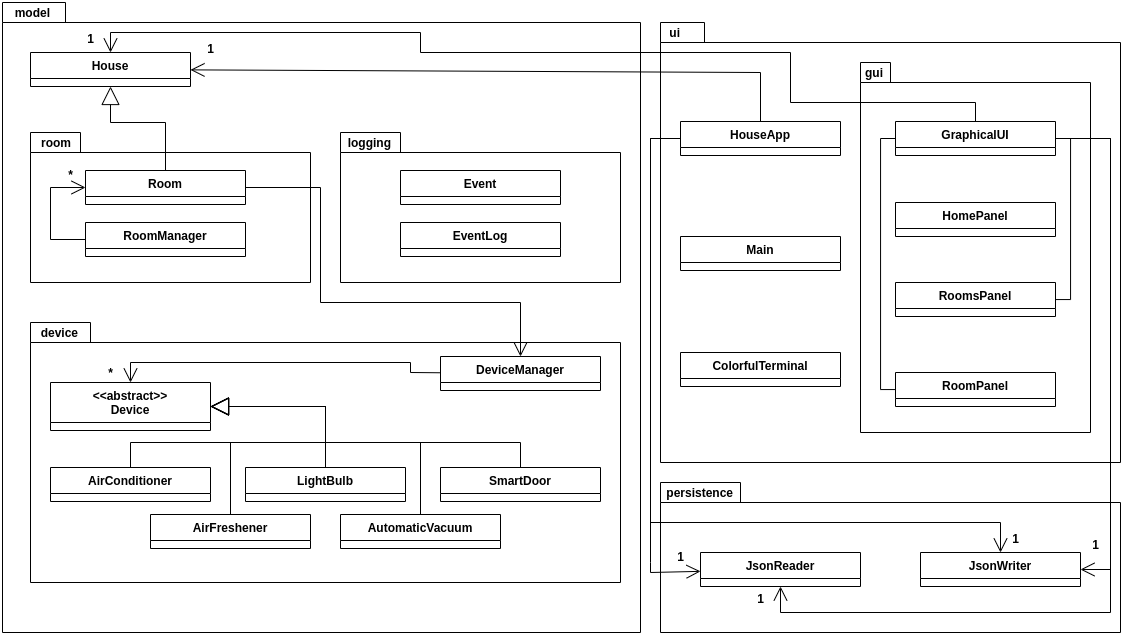

The diagram above was exported from draw.io. Its source (the exported page's mxGraphModel, read from the mxfile embedded in the PNG):
<mxGraphModel dx="1969" dy="986" grid="1" gridSize="10" guides="1" tooltips="1" connect="1" arrows="1" fold="1" page="1" pageScale="1" pageWidth="827" pageHeight="1169" math="0" shadow="0">
  <root>
    <mxCell id="WIyWlLk6GJQsqaUBKTNV-0" />
    <mxCell id="WIyWlLk6GJQsqaUBKTNV-1" parent="WIyWlLk6GJQsqaUBKTNV-0" />
    <mxCell id="cPZASiigLxM9lDurBmeA-0" value="model" style="shape=folder;fontStyle=1;spacingTop=0;tabWidth=38;tabHeight=20;tabPosition=left;html=1;whiteSpace=wrap;labelPosition=left;verticalLabelPosition=top;align=right;verticalAlign=bottom;spacingLeft=0;spacingRight=-50;spacingBottom=-20;" parent="WIyWlLk6GJQsqaUBKTNV-1" vertex="1">
      <mxGeometry x="42" y="80" width="638" height="630" as="geometry" />
    </mxCell>
    <mxCell id="cPZASiigLxM9lDurBmeA-1" value="House" style="swimlane;fontStyle=1;align=center;verticalAlign=top;childLayout=stackLayout;horizontal=1;startSize=26;horizontalStack=0;resizeParent=1;resizeParentMax=0;resizeLast=0;collapsible=1;marginBottom=0;whiteSpace=wrap;html=1;" parent="WIyWlLk6GJQsqaUBKTNV-1" vertex="1">
      <mxGeometry x="70" y="130" width="160" height="34" as="geometry" />
    </mxCell>
    <mxCell id="cPZASiigLxM9lDurBmeA-11" value="ui" style="shape=folder;fontStyle=1;spacingTop=10;tabWidth=30;tabHeight=20;tabPosition=left;html=1;whiteSpace=wrap;labelPosition=left;verticalLabelPosition=top;align=right;verticalAlign=bottom;horizontal=1;spacingRight=-22;spacingBottom=-20;" parent="WIyWlLk6GJQsqaUBKTNV-1" vertex="1">
      <mxGeometry x="700" y="100" width="460" height="440" as="geometry" />
    </mxCell>
    <mxCell id="cPZASiigLxM9lDurBmeA-12" value="gui" style="shape=folder;fontStyle=1;spacingTop=10;tabWidth=30;tabHeight=20;tabPosition=left;html=1;whiteSpace=wrap;labelPosition=left;verticalLabelPosition=top;align=right;verticalAlign=bottom;spacingBottom=-20;spacingRight=-25;" parent="WIyWlLk6GJQsqaUBKTNV-1" vertex="1">
      <mxGeometry x="900" y="140" width="230" height="370" as="geometry" />
    </mxCell>
    <mxCell id="cPZASiigLxM9lDurBmeA-10" value="persistence" style="shape=folder;fontStyle=1;spacingTop=-10;tabWidth=80;tabHeight=20;tabPosition=left;html=1;whiteSpace=wrap;labelPosition=left;verticalLabelPosition=top;align=right;verticalAlign=bottom;spacingRight=-75;spacingLeft=75;spacingBottom=-20;movable=1;resizable=1;rotatable=1;deletable=1;editable=1;locked=0;connectable=1;" parent="WIyWlLk6GJQsqaUBKTNV-1" vertex="1">
      <mxGeometry x="700" y="560" width="460" height="150" as="geometry" />
    </mxCell>
    <mxCell id="cPZASiigLxM9lDurBmeA-74" value="JsonReader" style="swimlane;fontStyle=1;align=center;verticalAlign=top;childLayout=stackLayout;horizontal=1;startSize=26;horizontalStack=0;resizeParent=1;resizeParentMax=0;resizeLast=0;collapsible=1;marginBottom=0;whiteSpace=wrap;html=1;movable=1;resizable=1;rotatable=1;deletable=1;editable=1;locked=0;connectable=1;" parent="WIyWlLk6GJQsqaUBKTNV-1" vertex="1">
      <mxGeometry x="740" y="630" width="160" height="34" as="geometry" />
    </mxCell>
    <mxCell id="cPZASiigLxM9lDurBmeA-90" value="JsonWriter" style="swimlane;fontStyle=1;align=center;verticalAlign=top;childLayout=stackLayout;horizontal=1;startSize=26;horizontalStack=0;resizeParent=1;resizeParentMax=0;resizeLast=0;collapsible=1;marginBottom=0;whiteSpace=wrap;html=1;movable=1;resizable=1;rotatable=1;deletable=1;editable=1;locked=0;connectable=1;" parent="WIyWlLk6GJQsqaUBKTNV-1" vertex="1">
      <mxGeometry x="960" y="630" width="160" height="34" as="geometry" />
    </mxCell>
    <mxCell id="cPZASiigLxM9lDurBmeA-97" value="ColorfulTerminal" style="swimlane;fontStyle=1;align=center;verticalAlign=top;childLayout=stackLayout;horizontal=1;startSize=26;horizontalStack=0;resizeParent=1;resizeParentMax=0;resizeLast=0;collapsible=1;marginBottom=0;whiteSpace=wrap;html=1;" parent="WIyWlLk6GJQsqaUBKTNV-1" vertex="1">
      <mxGeometry x="720" y="430" width="160" height="34" as="geometry" />
    </mxCell>
    <mxCell id="cPZASiigLxM9lDurBmeA-101" value="HouseApp" style="swimlane;fontStyle=1;align=center;verticalAlign=top;childLayout=stackLayout;horizontal=1;startSize=26;horizontalStack=0;resizeParent=1;resizeParentMax=0;resizeLast=0;collapsible=1;marginBottom=0;whiteSpace=wrap;html=1;" parent="WIyWlLk6GJQsqaUBKTNV-1" vertex="1">
      <mxGeometry x="720" y="199" width="160" height="34" as="geometry" />
    </mxCell>
    <mxCell id="cPZASiigLxM9lDurBmeA-105" value="Main" style="swimlane;fontStyle=1;align=center;verticalAlign=top;childLayout=stackLayout;horizontal=1;startSize=26;horizontalStack=0;resizeParent=1;resizeParentMax=0;resizeLast=0;collapsible=1;marginBottom=0;whiteSpace=wrap;html=1;" parent="WIyWlLk6GJQsqaUBKTNV-1" vertex="1">
      <mxGeometry x="720" y="314" width="160" height="34" as="geometry" />
    </mxCell>
    <mxCell id="cPZASiigLxM9lDurBmeA-113" value="GraphicalUI" style="swimlane;fontStyle=1;align=center;verticalAlign=top;childLayout=stackLayout;horizontal=1;startSize=26;horizontalStack=0;resizeParent=1;resizeParentMax=0;resizeLast=0;collapsible=1;marginBottom=0;whiteSpace=wrap;html=1;" parent="WIyWlLk6GJQsqaUBKTNV-1" vertex="1">
      <mxGeometry x="935" y="199" width="160" height="34" as="geometry" />
    </mxCell>
    <mxCell id="cPZASiigLxM9lDurBmeA-117" value="HomePanel" style="swimlane;fontStyle=1;align=center;verticalAlign=top;childLayout=stackLayout;horizontal=1;startSize=26;horizontalStack=0;resizeParent=1;resizeParentMax=0;resizeLast=0;collapsible=1;marginBottom=0;whiteSpace=wrap;html=1;" parent="WIyWlLk6GJQsqaUBKTNV-1" vertex="1">
      <mxGeometry x="935" y="280" width="160" height="34" as="geometry" />
    </mxCell>
    <mxCell id="cPZASiigLxM9lDurBmeA-121" value="RoomsPanel" style="swimlane;fontStyle=1;align=center;verticalAlign=top;childLayout=stackLayout;horizontal=1;startSize=26;horizontalStack=0;resizeParent=1;resizeParentMax=0;resizeLast=0;collapsible=1;marginBottom=0;whiteSpace=wrap;html=1;" parent="WIyWlLk6GJQsqaUBKTNV-1" vertex="1">
      <mxGeometry x="935" y="360" width="160" height="34" as="geometry" />
    </mxCell>
    <mxCell id="cPZASiigLxM9lDurBmeA-125" value="RoomPanel" style="swimlane;fontStyle=1;align=center;verticalAlign=top;childLayout=stackLayout;horizontal=1;startSize=26;horizontalStack=0;resizeParent=1;resizeParentMax=0;resizeLast=0;collapsible=1;marginBottom=0;whiteSpace=wrap;html=1;" parent="WIyWlLk6GJQsqaUBKTNV-1" vertex="1">
      <mxGeometry x="935" y="450" width="160" height="34" as="geometry">
        <mxRectangle x="905" y="310" width="155" height="30" as="alternateBounds" />
      </mxGeometry>
    </mxCell>
    <mxCell id="cPZASiigLxM9lDurBmeA-130" value="" style="group" parent="WIyWlLk6GJQsqaUBKTNV-1" vertex="1" connectable="0">
      <mxGeometry x="380" y="210" width="280" height="150" as="geometry" />
    </mxCell>
    <mxCell id="cPZASiigLxM9lDurBmeA-8" value="logging" style="shape=folder;fontStyle=1;spacingTop=10;tabWidth=60;tabHeight=20;tabPosition=left;html=1;whiteSpace=wrap;labelPosition=left;verticalLabelPosition=top;align=right;verticalAlign=bottom;spacingBottom=-20;spacingRight=-53;" parent="cPZASiigLxM9lDurBmeA-130" vertex="1">
      <mxGeometry width="280" height="150" as="geometry" />
    </mxCell>
    <mxCell id="cPZASiigLxM9lDurBmeA-42" value="Event" style="swimlane;fontStyle=1;align=center;verticalAlign=top;childLayout=stackLayout;horizontal=1;startSize=26;horizontalStack=0;resizeParent=1;resizeParentMax=0;resizeLast=0;collapsible=1;marginBottom=0;whiteSpace=wrap;html=1;" parent="cPZASiigLxM9lDurBmeA-130" vertex="1">
      <mxGeometry x="60" y="38" width="160" height="34" as="geometry" />
    </mxCell>
    <mxCell id="cPZASiigLxM9lDurBmeA-46" value="EventLog" style="swimlane;fontStyle=1;align=center;verticalAlign=top;childLayout=stackLayout;horizontal=1;startSize=26;horizontalStack=0;resizeParent=1;resizeParentMax=0;resizeLast=0;collapsible=1;marginBottom=0;whiteSpace=wrap;html=1;" parent="cPZASiigLxM9lDurBmeA-130" vertex="1">
      <mxGeometry x="60" y="90" width="160" height="34" as="geometry" />
    </mxCell>
    <mxCell id="cPZASiigLxM9lDurBmeA-133" value="" style="group" parent="WIyWlLk6GJQsqaUBKTNV-1" vertex="1" connectable="0">
      <mxGeometry x="70" y="210" width="280" height="150" as="geometry" />
    </mxCell>
    <mxCell id="cPZASiigLxM9lDurBmeA-9" value="room" style="shape=folder;fontStyle=1;spacingTop=10;tabWidth=50;tabHeight=20;tabPosition=left;html=1;whiteSpace=wrap;labelPosition=left;verticalLabelPosition=top;align=right;verticalAlign=bottom;spacingBottom=-20;spacingRight=-43;" parent="cPZASiigLxM9lDurBmeA-133" vertex="1">
      <mxGeometry width="280" height="150" as="geometry" />
    </mxCell>
    <mxCell id="cPZASiigLxM9lDurBmeA-50" value="Room" style="swimlane;fontStyle=1;align=center;verticalAlign=top;childLayout=stackLayout;horizontal=1;startSize=26;horizontalStack=0;resizeParent=1;resizeParentMax=0;resizeLast=0;collapsible=1;marginBottom=0;whiteSpace=wrap;html=1;" parent="cPZASiigLxM9lDurBmeA-133" vertex="1">
      <mxGeometry x="55" y="38" width="160" height="34" as="geometry" />
    </mxCell>
    <mxCell id="cPZASiigLxM9lDurBmeA-55" value="RoomManager" style="swimlane;fontStyle=1;align=center;verticalAlign=top;childLayout=stackLayout;horizontal=1;startSize=26;horizontalStack=0;resizeParent=1;resizeParentMax=0;resizeLast=0;collapsible=1;marginBottom=0;whiteSpace=wrap;html=1;" parent="cPZASiigLxM9lDurBmeA-133" vertex="1">
      <mxGeometry x="55" y="90" width="160" height="34" as="geometry" />
    </mxCell>
    <mxCell id="Fm9_nqoHLmNn2JcuefdB-5" value="" style="endArrow=open;endFill=1;endSize=12;html=1;rounded=0;" edge="1" parent="cPZASiigLxM9lDurBmeA-133" source="cPZASiigLxM9lDurBmeA-55" target="cPZASiigLxM9lDurBmeA-50">
      <mxGeometry width="160" relative="1" as="geometry">
        <mxPoint x="140" y="120" as="sourcePoint" />
        <mxPoint x="300" y="120" as="targetPoint" />
        <Array as="points">
          <mxPoint x="20" y="107" />
          <mxPoint x="20" y="55" />
        </Array>
      </mxGeometry>
    </mxCell>
    <mxCell id="Fm9_nqoHLmNn2JcuefdB-6" value="*" style="text;align=center;fontStyle=1;verticalAlign=middle;spacingLeft=3;spacingRight=3;strokeColor=none;rotatable=0;points=[[0,0.5],[1,0.5]];portConstraint=eastwest;html=1;" vertex="1" parent="cPZASiigLxM9lDurBmeA-133">
      <mxGeometry y="30" width="80" height="26" as="geometry" />
    </mxCell>
    <mxCell id="cPZASiigLxM9lDurBmeA-137" value="" style="endArrow=block;endSize=16;endFill=0;html=1;rounded=0;" parent="WIyWlLk6GJQsqaUBKTNV-1" source="cPZASiigLxM9lDurBmeA-50" target="cPZASiigLxM9lDurBmeA-1" edge="1">
      <mxGeometry width="160" relative="1" as="geometry">
        <mxPoint x="200" y="230" as="sourcePoint" />
        <mxPoint x="360" y="230" as="targetPoint" />
        <Array as="points">
          <mxPoint x="205" y="200" />
          <mxPoint x="150" y="200" />
        </Array>
      </mxGeometry>
    </mxCell>
    <mxCell id="Fm9_nqoHLmNn2JcuefdB-1" value="*" style="text;strokeColor=none;fillColor=none;align=left;verticalAlign=top;spacingLeft=4;spacingRight=4;overflow=hidden;rotatable=0;points=[[0,0.5],[1,0.5]];portConstraint=eastwest;whiteSpace=wrap;html=1;" vertex="1" parent="WIyWlLk6GJQsqaUBKTNV-1">
      <mxGeometry x="150" y="468" width="100" height="26" as="geometry" />
    </mxCell>
    <mxCell id="Fm9_nqoHLmNn2JcuefdB-2" value="" style="group" vertex="1" connectable="0" parent="WIyWlLk6GJQsqaUBKTNV-1">
      <mxGeometry x="70" y="400" width="590" height="260" as="geometry" />
    </mxCell>
    <mxCell id="cPZASiigLxM9lDurBmeA-7" value="device" style="shape=folder;fontStyle=1;spacingTop=10;tabWidth=60;tabHeight=20;tabPosition=left;html=1;whiteSpace=wrap;labelPosition=left;verticalLabelPosition=top;align=right;verticalAlign=bottom;spacingBottom=-20;spacingRight=-50;" parent="Fm9_nqoHLmNn2JcuefdB-2" vertex="1">
      <mxGeometry width="590" height="260" as="geometry" />
    </mxCell>
    <mxCell id="cPZASiigLxM9lDurBmeA-13" value="&amp;lt;&amp;lt;abstract&amp;gt;&amp;gt;&lt;div&gt;Device&lt;/div&gt;" style="swimlane;fontStyle=1;align=center;verticalAlign=top;childLayout=stackLayout;horizontal=1;startSize=40;horizontalStack=0;resizeParent=1;resizeParentMax=0;resizeLast=0;collapsible=1;marginBottom=0;whiteSpace=wrap;html=1;" parent="Fm9_nqoHLmNn2JcuefdB-2" vertex="1">
      <mxGeometry x="20" y="60" width="160" height="48" as="geometry" />
    </mxCell>
    <mxCell id="cPZASiigLxM9lDurBmeA-17" value="AirConditioner" style="swimlane;fontStyle=1;align=center;verticalAlign=top;childLayout=stackLayout;horizontal=1;startSize=26;horizontalStack=0;resizeParent=1;resizeParentMax=0;resizeLast=0;collapsible=1;marginBottom=0;whiteSpace=wrap;html=1;" parent="Fm9_nqoHLmNn2JcuefdB-2" vertex="1">
      <mxGeometry x="20" y="145" width="160" height="34" as="geometry" />
    </mxCell>
    <mxCell id="cPZASiigLxM9lDurBmeA-21" value="AirFreshener" style="swimlane;fontStyle=1;align=center;verticalAlign=top;childLayout=stackLayout;horizontal=1;startSize=26;horizontalStack=0;resizeParent=1;resizeParentMax=0;resizeLast=0;collapsible=1;marginBottom=0;whiteSpace=wrap;html=1;" parent="Fm9_nqoHLmNn2JcuefdB-2" vertex="1">
      <mxGeometry x="120" y="192" width="160" height="34" as="geometry" />
    </mxCell>
    <mxCell id="cPZASiigLxM9lDurBmeA-26" value="DeviceManager" style="swimlane;fontStyle=1;align=center;verticalAlign=top;childLayout=stackLayout;horizontal=1;startSize=26;horizontalStack=0;resizeParent=1;resizeParentMax=0;resizeLast=0;collapsible=1;marginBottom=0;whiteSpace=wrap;html=1;" parent="Fm9_nqoHLmNn2JcuefdB-2" vertex="1">
      <mxGeometry x="410" y="34" width="160" height="34" as="geometry" />
    </mxCell>
    <mxCell id="cPZASiigLxM9lDurBmeA-30" value="AutomaticVacuum" style="swimlane;fontStyle=1;align=center;verticalAlign=top;childLayout=stackLayout;horizontal=1;startSize=26;horizontalStack=0;resizeParent=1;resizeParentMax=0;resizeLast=0;collapsible=1;marginBottom=0;whiteSpace=wrap;html=1;" parent="Fm9_nqoHLmNn2JcuefdB-2" vertex="1">
      <mxGeometry x="310" y="192" width="160" height="34" as="geometry" />
    </mxCell>
    <mxCell id="cPZASiigLxM9lDurBmeA-34" value="LightBulb" style="swimlane;fontStyle=1;align=center;verticalAlign=top;childLayout=stackLayout;horizontal=1;startSize=26;horizontalStack=0;resizeParent=1;resizeParentMax=0;resizeLast=0;collapsible=1;marginBottom=0;whiteSpace=wrap;html=1;" parent="Fm9_nqoHLmNn2JcuefdB-2" vertex="1">
      <mxGeometry x="215" y="145" width="160" height="34" as="geometry" />
    </mxCell>
    <mxCell id="cPZASiigLxM9lDurBmeA-38" value="SmartDoor" style="swimlane;fontStyle=1;align=center;verticalAlign=top;childLayout=stackLayout;horizontal=1;startSize=26;horizontalStack=0;resizeParent=1;resizeParentMax=0;resizeLast=0;collapsible=1;marginBottom=0;whiteSpace=wrap;html=1;" parent="Fm9_nqoHLmNn2JcuefdB-2" vertex="1">
      <mxGeometry x="410" y="145" width="160" height="34" as="geometry" />
    </mxCell>
    <mxCell id="cPZASiigLxM9lDurBmeA-69" value="" style="endArrow=block;endSize=16;endFill=0;html=1;rounded=0;" parent="Fm9_nqoHLmNn2JcuefdB-2" source="cPZASiigLxM9lDurBmeA-17" target="cPZASiigLxM9lDurBmeA-13" edge="1">
      <mxGeometry width="160" relative="1" as="geometry">
        <mxPoint x="180" y="240" as="sourcePoint" />
        <mxPoint x="340" y="240" as="targetPoint" />
        <Array as="points">
          <mxPoint x="100" y="120" />
          <mxPoint x="295" y="120" />
          <mxPoint x="295" y="84" />
        </Array>
      </mxGeometry>
    </mxCell>
    <mxCell id="cPZASiigLxM9lDurBmeA-72" value="" style="endArrow=block;endSize=16;endFill=0;html=1;rounded=0;" parent="Fm9_nqoHLmNn2JcuefdB-2" source="cPZASiigLxM9lDurBmeA-21" target="cPZASiigLxM9lDurBmeA-13" edge="1">
      <mxGeometry width="160" relative="1" as="geometry">
        <mxPoint x="210" y="270" as="sourcePoint" />
        <mxPoint x="370" y="270" as="targetPoint" />
        <Array as="points">
          <mxPoint x="200" y="120" />
          <mxPoint x="295" y="120" />
          <mxPoint x="295" y="84" />
        </Array>
      </mxGeometry>
    </mxCell>
    <mxCell id="Fm9_nqoHLmNn2JcuefdB-0" value="" style="endArrow=open;endFill=1;endSize=12;html=1;rounded=0;" edge="1" parent="Fm9_nqoHLmNn2JcuefdB-2" source="cPZASiigLxM9lDurBmeA-26" target="cPZASiigLxM9lDurBmeA-13">
      <mxGeometry width="160" relative="1" as="geometry">
        <mxPoint x="270" y="80" as="sourcePoint" />
        <mxPoint x="430" y="80" as="targetPoint" />
        <Array as="points">
          <mxPoint x="380" y="50" />
          <mxPoint x="380" y="40" />
          <mxPoint x="100" y="40" />
        </Array>
      </mxGeometry>
    </mxCell>
    <mxCell id="cPZASiigLxM9lDurBmeA-73" value="" style="endArrow=block;endSize=16;endFill=0;html=1;rounded=0;" parent="Fm9_nqoHLmNn2JcuefdB-2" source="cPZASiigLxM9lDurBmeA-30" target="cPZASiigLxM9lDurBmeA-13" edge="1">
      <mxGeometry width="160" relative="1" as="geometry">
        <mxPoint x="220" y="280" as="sourcePoint" />
        <mxPoint x="380" y="280" as="targetPoint" />
        <Array as="points">
          <mxPoint x="390" y="120" />
          <mxPoint x="295" y="120" />
          <mxPoint x="295" y="84" />
        </Array>
      </mxGeometry>
    </mxCell>
    <mxCell id="cPZASiigLxM9lDurBmeA-71" value="" style="endArrow=block;endSize=16;endFill=0;html=1;rounded=0;" parent="Fm9_nqoHLmNn2JcuefdB-2" source="cPZASiigLxM9lDurBmeA-34" target="cPZASiigLxM9lDurBmeA-13" edge="1">
      <mxGeometry width="160" relative="1" as="geometry">
        <mxPoint x="200" y="260" as="sourcePoint" />
        <mxPoint x="360" y="260" as="targetPoint" />
        <Array as="points">
          <mxPoint x="295" y="84" />
        </Array>
      </mxGeometry>
    </mxCell>
    <mxCell id="cPZASiigLxM9lDurBmeA-70" value="" style="endArrow=block;endSize=16;endFill=0;html=1;rounded=0;" parent="Fm9_nqoHLmNn2JcuefdB-2" source="cPZASiigLxM9lDurBmeA-38" target="cPZASiigLxM9lDurBmeA-13" edge="1">
      <mxGeometry width="160" relative="1" as="geometry">
        <mxPoint x="190" y="250" as="sourcePoint" />
        <mxPoint x="350" y="250" as="targetPoint" />
        <Array as="points">
          <mxPoint x="490" y="120" />
          <mxPoint x="295" y="120" />
          <mxPoint x="295" y="84" />
        </Array>
      </mxGeometry>
    </mxCell>
    <mxCell id="Fm9_nqoHLmNn2JcuefdB-3" value="*" style="text;align=center;fontStyle=1;verticalAlign=middle;spacingLeft=3;spacingRight=3;strokeColor=none;rotatable=0;points=[[0,0.5],[1,0.5]];portConstraint=eastwest;html=1;" vertex="1" parent="Fm9_nqoHLmNn2JcuefdB-2">
      <mxGeometry x="40" y="38" width="80" height="26" as="geometry" />
    </mxCell>
    <mxCell id="Fm9_nqoHLmNn2JcuefdB-4" value="" style="endArrow=open;endFill=1;endSize=12;html=1;rounded=0;" edge="1" parent="WIyWlLk6GJQsqaUBKTNV-1" source="cPZASiigLxM9lDurBmeA-50" target="cPZASiigLxM9lDurBmeA-26">
      <mxGeometry width="160" relative="1" as="geometry">
        <mxPoint x="340" y="280" as="sourcePoint" />
        <mxPoint x="500" y="280" as="targetPoint" />
        <Array as="points">
          <mxPoint x="360" y="265" />
          <mxPoint x="360" y="380" />
          <mxPoint x="560" y="380" />
        </Array>
      </mxGeometry>
    </mxCell>
    <mxCell id="Fm9_nqoHLmNn2JcuefdB-7" value="" style="endArrow=open;endFill=1;endSize=12;html=1;rounded=0;" edge="1" parent="WIyWlLk6GJQsqaUBKTNV-1" source="cPZASiigLxM9lDurBmeA-101" target="cPZASiigLxM9lDurBmeA-1">
      <mxGeometry width="160" relative="1" as="geometry">
        <mxPoint x="690" y="380" as="sourcePoint" />
        <mxPoint x="850" y="380" as="targetPoint" />
        <Array as="points">
          <mxPoint x="800" y="150" />
        </Array>
      </mxGeometry>
    </mxCell>
    <mxCell id="Fm9_nqoHLmNn2JcuefdB-8" value="" style="endArrow=open;endFill=1;endSize=12;html=1;rounded=0;" edge="1" parent="WIyWlLk6GJQsqaUBKTNV-1" source="cPZASiigLxM9lDurBmeA-101" target="cPZASiigLxM9lDurBmeA-74">
      <mxGeometry width="160" relative="1" as="geometry">
        <mxPoint x="690" y="380" as="sourcePoint" />
        <mxPoint x="850" y="380" as="targetPoint" />
        <Array as="points">
          <mxPoint x="690" y="216" />
          <mxPoint x="690" y="640" />
          <mxPoint x="690" y="650" />
        </Array>
      </mxGeometry>
    </mxCell>
    <mxCell id="Fm9_nqoHLmNn2JcuefdB-9" value="" style="endArrow=open;endFill=1;endSize=12;html=1;rounded=0;" edge="1" parent="WIyWlLk6GJQsqaUBKTNV-1" source="cPZASiigLxM9lDurBmeA-101" target="cPZASiigLxM9lDurBmeA-90">
      <mxGeometry width="160" relative="1" as="geometry">
        <mxPoint x="690" y="380" as="sourcePoint" />
        <mxPoint x="850" y="380" as="targetPoint" />
        <Array as="points">
          <mxPoint x="690" y="216" />
          <mxPoint x="690" y="600" />
          <mxPoint x="1040" y="600" />
        </Array>
      </mxGeometry>
    </mxCell>
    <mxCell id="Fm9_nqoHLmNn2JcuefdB-11" value="1" style="text;align=center;fontStyle=1;verticalAlign=middle;spacingLeft=3;spacingRight=3;strokeColor=none;rotatable=0;points=[[0,0.5],[1,0.5]];portConstraint=eastwest;html=1;" vertex="1" parent="WIyWlLk6GJQsqaUBKTNV-1">
      <mxGeometry x="210" y="114" width="80" height="26" as="geometry" />
    </mxCell>
    <mxCell id="Fm9_nqoHLmNn2JcuefdB-12" value="1" style="text;align=center;fontStyle=1;verticalAlign=middle;spacingLeft=3;spacingRight=3;strokeColor=none;rotatable=0;points=[[0,0.5],[1,0.5]];portConstraint=eastwest;html=1;" vertex="1" parent="WIyWlLk6GJQsqaUBKTNV-1">
      <mxGeometry x="680" y="622" width="80" height="26" as="geometry" />
    </mxCell>
    <mxCell id="Fm9_nqoHLmNn2JcuefdB-14" value="1" style="text;align=center;fontStyle=1;verticalAlign=middle;spacingLeft=3;spacingRight=3;strokeColor=none;rotatable=0;points=[[0,0.5],[1,0.5]];portConstraint=eastwest;html=1;" vertex="1" parent="WIyWlLk6GJQsqaUBKTNV-1">
      <mxGeometry x="1015" y="604" width="80" height="26" as="geometry" />
    </mxCell>
    <mxCell id="Fm9_nqoHLmNn2JcuefdB-16" value="" style="endArrow=none;html=1;edgeStyle=orthogonalEdgeStyle;rounded=0;" edge="1" parent="WIyWlLk6GJQsqaUBKTNV-1" source="cPZASiigLxM9lDurBmeA-113" target="cPZASiigLxM9lDurBmeA-121">
      <mxGeometry relative="1" as="geometry">
        <mxPoint x="610" y="390" as="sourcePoint" />
        <mxPoint x="770" y="390" as="targetPoint" />
        <Array as="points">
          <mxPoint x="1110" y="216" />
          <mxPoint x="1110" y="377" />
        </Array>
      </mxGeometry>
    </mxCell>
    <mxCell id="Fm9_nqoHLmNn2JcuefdB-19" value="" style="endArrow=none;html=1;edgeStyle=orthogonalEdgeStyle;rounded=0;" edge="1" parent="WIyWlLk6GJQsqaUBKTNV-1" source="cPZASiigLxM9lDurBmeA-113" target="cPZASiigLxM9lDurBmeA-125">
      <mxGeometry relative="1" as="geometry">
        <mxPoint x="610" y="390" as="sourcePoint" />
        <mxPoint x="770" y="390" as="targetPoint" />
        <Array as="points">
          <mxPoint x="920" y="216" />
          <mxPoint x="920" y="467" />
        </Array>
      </mxGeometry>
    </mxCell>
    <mxCell id="Fm9_nqoHLmNn2JcuefdB-22" value="" style="endArrow=open;endFill=1;endSize=12;html=1;rounded=0;" edge="1" parent="WIyWlLk6GJQsqaUBKTNV-1" source="cPZASiigLxM9lDurBmeA-113" target="cPZASiigLxM9lDurBmeA-1">
      <mxGeometry width="160" relative="1" as="geometry">
        <mxPoint x="610" y="390" as="sourcePoint" />
        <mxPoint x="770" y="390" as="targetPoint" />
        <Array as="points">
          <mxPoint x="1015" y="180" />
          <mxPoint x="830" y="180" />
          <mxPoint x="830" y="130" />
          <mxPoint x="460" y="130" />
          <mxPoint x="460" y="110" />
          <mxPoint x="150" y="110" />
        </Array>
      </mxGeometry>
    </mxCell>
    <mxCell id="Fm9_nqoHLmNn2JcuefdB-23" value="1" style="text;align=center;fontStyle=1;verticalAlign=middle;spacingLeft=3;spacingRight=3;strokeColor=none;rotatable=0;points=[[0,0.5],[1,0.5]];portConstraint=eastwest;html=1;" vertex="1" parent="WIyWlLk6GJQsqaUBKTNV-1">
      <mxGeometry x="90" y="104" width="80" height="26" as="geometry" />
    </mxCell>
    <mxCell id="Fm9_nqoHLmNn2JcuefdB-24" value="" style="endArrow=open;endFill=1;endSize=12;html=1;rounded=0;" edge="1" parent="WIyWlLk6GJQsqaUBKTNV-1" source="cPZASiigLxM9lDurBmeA-113" target="cPZASiigLxM9lDurBmeA-74">
      <mxGeometry width="160" relative="1" as="geometry">
        <mxPoint x="1000" y="420" as="sourcePoint" />
        <mxPoint x="1160" y="420" as="targetPoint" />
        <Array as="points">
          <mxPoint x="1150" y="216" />
          <mxPoint x="1150" y="690" />
          <mxPoint x="820" y="690" />
        </Array>
      </mxGeometry>
    </mxCell>
    <mxCell id="Fm9_nqoHLmNn2JcuefdB-25" value="" style="endArrow=open;endFill=1;endSize=12;html=1;rounded=0;" edge="1" parent="WIyWlLk6GJQsqaUBKTNV-1" source="cPZASiigLxM9lDurBmeA-113" target="cPZASiigLxM9lDurBmeA-90">
      <mxGeometry width="160" relative="1" as="geometry">
        <mxPoint x="1000" y="420" as="sourcePoint" />
        <mxPoint x="1160" y="420" as="targetPoint" />
        <Array as="points">
          <mxPoint x="1150" y="216" />
          <mxPoint x="1150" y="647" />
        </Array>
      </mxGeometry>
    </mxCell>
    <mxCell id="Fm9_nqoHLmNn2JcuefdB-26" value="1" style="text;align=center;fontStyle=1;verticalAlign=middle;spacingLeft=3;spacingRight=3;strokeColor=none;rotatable=0;points=[[0,0.5],[1,0.5]];portConstraint=eastwest;html=1;" vertex="1" parent="WIyWlLk6GJQsqaUBKTNV-1">
      <mxGeometry x="760" y="664" width="80" height="26" as="geometry" />
    </mxCell>
    <mxCell id="Fm9_nqoHLmNn2JcuefdB-27" value="1" style="text;align=center;fontStyle=1;verticalAlign=middle;spacingLeft=3;spacingRight=3;strokeColor=none;rotatable=0;points=[[0,0.5],[1,0.5]];portConstraint=eastwest;html=1;" vertex="1" parent="WIyWlLk6GJQsqaUBKTNV-1">
      <mxGeometry x="1095" y="610" width="80" height="26" as="geometry" />
    </mxCell>
  </root>
</mxGraphModel>